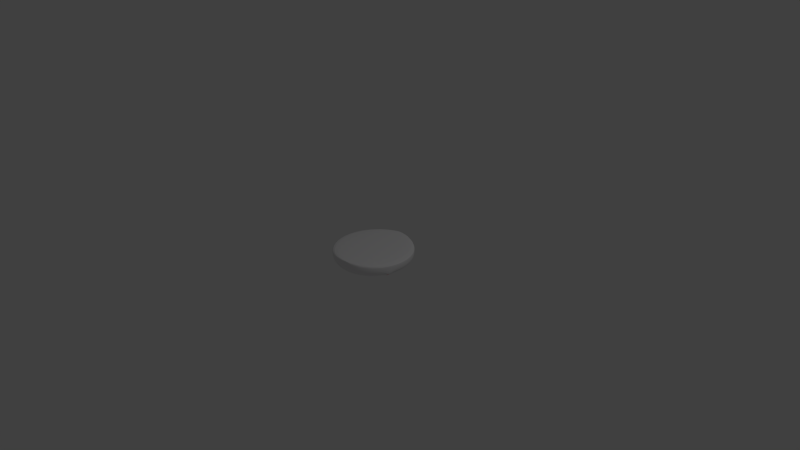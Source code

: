 # Source: OccupancySensor.blend  (saved by Blender 2.73.0; exported with 4.5.12 LTS)
import bpy
from mathutils import Matrix  # noqa: F401  (used for matrix-valued properties, if any)

bpy.ops.wm.read_factory_settings(use_empty=True)
scene = bpy.context.scene
scene.name = 'Scene'

# ---- collections
col_collection_1 = bpy.data.collections.new('Collection 1'); scene.collection.children.link(col_collection_1)

# ---- materials (node trees are filled in below, after node groups)
mat_white = bpy.data.materials.new('White')
mat_white.alpha_threshold = 0.0
mat_white.use_transparent_shadow = False
mat_white.diffuse_color = (0.8763, 0.8705, 0.882, 1.0)
mat_white.roughness = 0.5
mat_white.specular_intensity = 0.0
mat_black = bpy.data.materials.new('black')
mat_black.alpha_threshold = 0.0
mat_black.use_transparent_shadow = False
mat_black.diffuse_color = (0.0, 0.0, 0.0, 1.0)
mat_black.roughness = 0.5
mat_black.specular_intensity = 0.0
mat_clear = bpy.data.materials.new('clear')
mat_clear.alpha_threshold = 0.0
mat_clear.use_transparent_shadow = False
mat_clear.diffuse_color = (0.7372, 0.7371, 0.7372, 1.0)
mat_clear.roughness = 0.5
mat_clear.specular_intensity = 0.0
mat_outer = bpy.data.materials.new('outer')
mat_outer.alpha_threshold = 0.0
mat_outer.use_transparent_shadow = False
mat_outer.diffuse_color = (0.7843, 0.7843, 0.7843, 1.0)
mat_outer.roughness = 0.5
mat_outer.specular_intensity = 0.0
mat_red = bpy.data.materials.new('red')
mat_red.alpha_threshold = 0.0
mat_red.use_transparent_shadow = False
mat_red.diffuse_color = (1.0, 0.0, 0.02546, 1.0)
mat_red.roughness = 0.5
mat_red.specular_intensity = 0.0

# ---- material node trees

# ---- world
world_world = bpy.data.worlds.new('World'); scene.world = world_world
world_world.color = (0.05088, 0.05088, 0.05088)
world_world.use_sun_shadow = False
world_world.sun_shadow_jitter_overblur = 0.0
world_world.cycles.sampling_method = 'MANUAL'
world_world.cycles.sample_map_resolution = 256

# ---- cameras
cam_camera = bpy.data.cameras.new('Camera')
cam_camera.clip_end = 100.0
cam_camera.lens = 35.0
cam_camera.sensor_width = 32.0
cam_camera.sensor_height = 18.0
cam_camera.ortho_scale = 7.314
cam_camera.dof.focus_distance = 0.0
cam_camera.dof.aperture_fstop = 128.0

# ---- lights
light_lamp = bpy.data.lights.new('Lamp', 'POINT')
light_lamp.transmission_factor = 0.0
light_lamp.cutoff_distance = 30.0
light_lamp.energy = 100.0
light_lamp.shadow_buffer_clip_start = 1.001
light_lamp.shadow_soft_size = 0.1
light_lamp.shadow_maximum_resolution = 0.006
light_lamp.use_absolute_resolution = True
light_lamp.cycles.use_multiple_importance_sampling = False

# ---- meshes
me_occupancysensor = bpy.data.meshes.new('OccupancySensor')
me_occupancysensor.from_pydata([(-0.5306, 0.0, 0.121), (-0.5152, 0.127, 0.121), (-0.4698, 0.2466, 0.121), (-0.3972, 0.3519, 0.121), (-0.3014, 0.4367, 0.121), (-0.1882, 0.4961, 0.121), (-0.06396, 0.5267, 0.121), (0.06396, 0.5267, 0.121), (0.1882, 0.4961, 0.121), (0.3014, 0.4367, 0.121), (0.3972, 0.3519, 0.121), (0.4698, 0.2466, 0.121), (0.5152, 0.127, 0.121), (0.5306, 0.0, 0.121), (0.5152, -0.127, 0.121), (0.4698, -0.2466, 0.121), (0.3972, -0.3519, 0.121), (0.3014, -0.4367, 0.121), (0.1882, -0.4961, 0.121), (0.06396, -0.5267, 0.121), (-0.06396, -0.5267, 0.121), (-0.1882, -0.4961, 0.121), (-0.3014, -0.4367, 0.121), (-0.3972, -0.3519, 0.121), (-0.4698, -0.2466, 0.121), (-0.5152, -0.127, 0.121), (-0.5306, 0.0, 0.07497), (-0.5152, 0.127, 0.07497), (-0.4698, 0.2466, 0.07497), (-0.3972, 0.3519, 0.07497), (-0.3014, 0.4367, 0.07497), (-0.1882, 0.4961, 0.07497), (-0.06396, 0.5267, 0.07497), (0.06396, 0.5267, 0.07497), (0.1882, 0.4961, 0.07497), (0.3014, 0.4367, 0.07497), (0.3972, 0.3519, 0.07497), (0.4698, 0.2466, 0.07497), (0.5152, 0.127, 0.07497), (0.5306, 0.0, 0.07497), (0.5152, -0.127, 0.07497), (0.4698, -0.2466, 0.07497), (0.3972, -0.3519, 0.07497), (0.3014, -0.4367, 0.07497), (0.1882, -0.4961, 0.07497), (0.06396, -0.5267, 0.07497), (-0.06396, -0.5267, 0.07497), (-0.1882, -0.4961, 0.07497), (-0.3014, -0.4367, 0.07497), (-0.3972, -0.3519, 0.07497), (-0.4698, -0.2466, 0.07497), (-0.5152, -0.127, 0.07497), (-0.5306, 0.0, -0.0282), (-0.5152, 0.127, -0.0282), (-0.4698, 0.2466, -0.0282), (-0.3972, 0.3519, -0.0282), (-0.3014, 0.4367, -0.0282), (-0.1882, 0.4961, -0.0282), (-0.06396, 0.5267, -0.0282), (0.06396, 0.5267, -0.0282), (0.1882, 0.4961, -0.0282), (0.3014, 0.4367, -0.0282), (0.3972, 0.3519, -0.0282), (0.4698, 0.2466, -0.0282), (0.5152, 0.127, -0.0282), (0.5306, 0.0, -0.0282), (0.5152, -0.127, -0.0282), (0.4698, -0.2466, -0.0282), (0.3972, -0.3519, -0.0282), (0.3014, -0.4367, -0.0282), (0.1882, -0.4961, -0.0282), (0.06396, -0.5267, -0.0282), (-0.06396, -0.5267, -0.0282), (-0.1882, -0.4961, -0.0282), (-0.3014, -0.4367, -0.0282), (-0.3972, -0.3519, -0.0282), (-0.4698, -0.2466, -0.0282), (-0.5152, -0.127, -0.0282), (-0.3788, 0.0, -0.1138), (-0.3678, 0.09066, -0.1138), (-0.3355, 0.1761, -0.1138), (-0.2836, 0.2512, -0.1138), (-0.2152, 0.3118, -0.1138), (-0.1343, 0.3542, -0.1138), (-0.04566, 0.3761, -0.1138), (0.04566, 0.3761, -0.1138), (0.1343, 0.3542, -0.1138), (0.2152, 0.3118, -0.1138), (0.2836, 0.2512, -0.1138), (0.3355, 0.1761, -0.1138), (0.3678, 0.09066, -0.1138), (0.3788, 0.0, -0.1138), (0.3678, -0.09066, -0.1138), (0.3355, -0.1761, -0.1138), (0.2836, -0.2512, -0.1138), (0.2152, -0.3118, -0.1138), (0.1343, -0.3542, -0.1138), (0.04566, -0.3761, -0.1138), (-0.04566, -0.3761, -0.1138), (-0.1343, -0.3542, -0.1138), (-0.2152, -0.3118, -0.1138), (-0.2836, -0.2512, -0.1138), (-0.3355, -0.1761, -0.1138), (-0.3678, -0.09066, -0.1138), (-0.4065, -0.1011, 0.009896), (-0.3417, -0.07711, -0.06931), (-0.3465, -0.01727, -0.06931), (-0.4133, -0.01727, 0.009896), (-0.3223, 0.3001, 0.003546), (-0.2405, 0.2327, -0.07566), (-0.1913, 0.2733, -0.07566), (-0.2533, 0.357, 0.003546), (0.4629, -0.179, -0.03621), (0.4838, -0.1514, -0.04027), (0.3746, -0.1494, -0.1062), (0.3846, -0.1183, -0.1081), (-0.2438, 0.0, -0.1164), (-0.2368, 0.05884, -0.1164), (-0.2159, 0.1143, -0.1164), (-0.1825, 0.163, -0.1164), (-0.1385, 0.2023, -0.1164), (-0.08647, 0.2299, -0.1164), (-0.02939, 0.2441, -0.1164), (0.02939, 0.2441, -0.1164), (0.08647, 0.2299, -0.1164), (0.1385, 0.2023, -0.1164), (0.1825, 0.163, -0.1164), (0.2159, 0.1143, -0.1164), (0.2368, 0.05884, -0.1164), (0.2438, 0.0, -0.1164), (0.2368, -0.05884, -0.1164), (0.2159, -0.1143, -0.1164), (0.1825, -0.163, -0.1164), (0.1385, -0.2023, -0.1164), (0.08647, -0.2299, -0.1164), (0.02939, -0.2441, -0.1164), (-0.02939, -0.2441, -0.1164), (-0.08647, -0.2299, -0.1164), (-0.1385, -0.2023, -0.1164), (-0.1825, -0.163, -0.1164), (-0.2159, -0.1143, -0.1164), (-0.2368, -0.05884, -0.1164), (-0.06035, -0.0009144, -0.2558), (-0.0586, 0.01338, -0.2558), (-0.05344, 0.02685, -0.2558), (-0.04517, 0.03871, -0.2558), (-0.03428, 0.04826, -0.2558), (-0.0214, 0.05495, -0.2558), (-0.007274, 0.0584, -0.2558), (0.007274, 0.0584, -0.2558), (0.0214, 0.05495, -0.2558), (0.03428, 0.04826, -0.2558), (0.04517, 0.03871, -0.2558), (0.05344, 0.02685, -0.2558), (0.0586, 0.01338, -0.2558), (0.06035, -0.0009144, -0.2558), (0.0586, -0.01521, -0.2558), (0.05344, -0.02868, -0.2558), (0.04517, -0.04053, -0.2558), (0.03428, -0.05009, -0.2558), (0.0214, -0.05678, -0.2558), (0.007274, -0.06023, -0.2558), (-0.007274, -0.06023, -0.2558), (-0.0214, -0.05678, -0.2558), (-0.03428, -0.05009, -0.2558), (-0.04517, -0.04053, -0.2558), (-0.05344, -0.02868, -0.2558), (-0.0586, -0.01521, -0.2558), (-0.2438, 0.0, 0.05292), (-0.2368, 0.05884, 0.05292), (-0.2159, 0.1143, 0.05292), (-0.1825, 0.163, 0.05292), (-0.1385, 0.2023, 0.05292), (-0.08647, 0.2299, 0.05292), (-0.02939, 0.2441, 0.05292), (0.02939, 0.2441, 0.05292), (0.08647, 0.2299, 0.05292), (0.1385, 0.2023, 0.05292), (0.1825, 0.163, 0.05292), (0.2159, 0.1143, 0.05292), (0.2368, 0.05884, 0.05292), (0.2438, 0.0, 0.05292), (0.2368, -0.05884, 0.05292), (0.2159, -0.1143, 0.05292), (0.1825, -0.163, 0.05292), (0.1385, -0.2023, 0.05292), (0.08647, -0.2299, 0.05292), (0.02939, -0.2441, 0.05292), (-0.02939, -0.2441, 0.05292), (-0.08647, -0.2299, 0.05292), (-0.1385, -0.2023, 0.05292), (-0.1825, -0.163, 0.05292), (-0.2159, -0.1143, 0.05292), (-0.2368, -0.05884, 0.05292), (-0.3814, -0.1132, -0.09153), (-0.4057, 0.02437, -0.09153), (-0.4147, 0.02278, -0.08271), (-0.3904, -0.1148, -0.08271), (-0.3684, -0.1109, -0.07783), (-0.3926, 0.02666, -0.07783), (-0.4016, 0.02508, -0.069), (-0.3774, -0.1125, -0.069), (-0.4386, -0.1259, -0.04708), (-0.4628, 0.01167, -0.04708), (-0.4718, 0.01008, -0.03826), (-0.4476, -0.1275, -0.03826), (-0.4255, -0.1236, -0.03338), (-0.4498, 0.01396, -0.03338), (-0.4588, 0.01238, -0.02455), (-0.4345, -0.1252, -0.02455), (-0.4068, -0.1196, -0.07248), (-0.4311, 0.01802, -0.07248), (-0.4401, 0.01643, -0.06366), (-0.4158, -0.1211, -0.06366), (-0.3938, -0.1173, -0.05878), (-0.418, 0.02031, -0.05878), (-0.427, 0.01873, -0.04995), (-0.4028, -0.1189, -0.04995), (-0.3071, 0.2529, -0.09153), (-0.2067, 0.3499, -0.09153), (-0.213, 0.3565, -0.08271), (-0.3135, 0.2595, -0.08271), (-0.2979, 0.2434, -0.07783), (-0.1975, 0.3404, -0.07783), (-0.2038, 0.347, -0.069), (-0.3043, 0.25, -0.069), (-0.3496, 0.2932, -0.04708), (-0.2491, 0.3902, -0.04708), (-0.2555, 0.3968, -0.03826), (-0.356, 0.2998, -0.03826), (-0.3404, 0.2837, -0.03338), (-0.2399, 0.3807, -0.03338), (-0.2463, 0.3873, -0.02455), (-0.3468, 0.2902, -0.02455), (-0.3266, 0.2704, -0.07248), (-0.2261, 0.3675, -0.07248), (-0.2325, 0.374, -0.06366), (-0.333, 0.277, -0.06366), (-0.3174, 0.2609, -0.05878), (-0.2169, 0.3579, -0.05878), (-0.2233, 0.3645, -0.04995), (-0.3238, 0.2675, -0.04995)], [], [(117, 143, 142, 116), (118, 144, 143, 117), (119, 145, 144, 118), (120, 146, 145, 119), (121, 147, 146, 120), (122, 148, 147, 121), (149, 148, 122, 123), (150, 149, 123, 124), (151, 150, 124, 125), (152, 151, 125, 126), (153, 152, 126, 127), (154, 153, 127, 128), (155, 154, 128, 129), (156, 155, 129, 130), (157, 156, 130, 131), (158, 157, 131, 132), (159, 158, 132, 133), (160, 159, 133, 134), (161, 160, 134, 135), (162, 161, 135, 136), (137, 163, 162, 136), (138, 164, 163, 137), (139, 165, 164, 138), (140, 166, 165, 139), (141, 167, 166, 140), (116, 142, 167, 141), (169, 117, 116, 168), (170, 118, 117, 169), (171, 119, 118, 170), (172, 120, 119, 171), (173, 121, 120, 172), (174, 122, 121, 173), (123, 122, 174, 175), (124, 123, 175, 176), (125, 124, 176, 177), (126, 125, 177, 178), (127, 126, 178, 179), (128, 127, 179, 180), (129, 128, 180, 181), (130, 129, 181, 182), (131, 130, 182, 183), (132, 131, 183, 184), (133, 132, 184, 185), (134, 133, 185, 186), (135, 134, 186, 187), (136, 135, 187, 188), (189, 137, 136, 188), (190, 138, 137, 189), (191, 139, 138, 190), (192, 140, 139, 191), (193, 141, 140, 192), (168, 116, 141, 193), (197, 196, 195, 194), (195, 199, 198, 194), (196, 200, 199, 195), (201, 200, 196, 197), (198, 201, 197, 194), (199, 200, 201, 198), (205, 204, 203, 202), (203, 207, 206, 202), (204, 208, 207, 203), (209, 208, 204, 205), (206, 209, 205, 202), (207, 208, 209, 206), (213, 212, 211, 210), (211, 215, 214, 210), (212, 216, 215, 211), (217, 216, 212, 213), (214, 217, 213, 210), (215, 216, 217, 214), (221, 220, 219, 218), (219, 223, 222, 218), (220, 224, 223, 219), (225, 224, 220, 221), (222, 225, 221, 218), (223, 224, 225, 222), (229, 228, 227, 226), (227, 231, 230, 226), (228, 232, 231, 227), (233, 232, 228, 229), (230, 233, 229, 226), (231, 232, 233, 230), (237, 236, 235, 234), (235, 239, 238, 234), (236, 240, 239, 235), (241, 240, 236, 237), (238, 241, 237, 234), (239, 240, 241, 238), (107, 106, 105, 104), (77, 103, 102, 76), (76, 102, 101, 75), (75, 101, 100, 74), (74, 100, 99, 73), (73, 99, 98, 72), (98, 97, 71, 72), (96, 95, 69, 70), (95, 94, 68, 69), (94, 93, 67, 68), (115, 114, 113, 112), (92, 91, 65, 66), (91, 90, 64, 65), (90, 89, 63, 64), (89, 88, 62, 63), (88, 87, 61, 62), (87, 86, 60, 61), (86, 85, 59, 60), (85, 84, 58, 59), (58, 84, 83, 57), (57, 83, 82, 56), (111, 110, 109, 108), (55, 81, 80, 54), (54, 80, 79, 53), (53, 79, 78, 52), (26, 52, 77, 51), (51, 77, 76, 50), (50, 76, 75, 49), (49, 75, 74, 48), (48, 74, 73, 47), (47, 73, 72, 46), (72, 71, 45, 46), (71, 70, 44, 45), (70, 69, 43, 44), (69, 68, 42, 43), (68, 67, 41, 42), (67, 66, 40, 41), (66, 65, 39, 40), (65, 64, 38, 39), (64, 63, 37, 38), (63, 62, 36, 37), (62, 61, 35, 36), (61, 60, 34, 35), (60, 59, 33, 34), (59, 58, 32, 33), (32, 58, 57, 31), (31, 57, 56, 30), (30, 56, 55, 29), (29, 55, 54, 28), (28, 54, 53, 27), (27, 53, 52, 26), (0, 26, 51, 25), (25, 51, 50, 24), (24, 50, 49, 23), (23, 49, 48, 22), (22, 48, 47, 21), (21, 47, 46, 20), (46, 45, 19, 20), (45, 44, 18, 19), (44, 43, 17, 18), (43, 42, 16, 17), (42, 41, 15, 16), (41, 40, 14, 15), (40, 39, 13, 14), (39, 38, 12, 13), (38, 37, 11, 12), (37, 36, 10, 11), (36, 35, 9, 10), (35, 34, 8, 9), (34, 33, 7, 8), (33, 32, 6, 7), (6, 32, 31, 5), (5, 31, 30, 4), (4, 30, 29, 3), (3, 29, 28, 2), (2, 28, 27, 1), (0, 1, 27, 26), (97, 96, 70, 71), (103, 77, 104, 105), (106, 78, 103, 105), (107, 52, 78, 106), (77, 52, 107, 104), (81, 55, 108, 109), (110, 82, 81, 109), (111, 56, 82, 110), (55, 56, 111, 108), (113, 66, 67, 112), (92, 66, 113, 114), (93, 92, 114, 115), (112, 67, 93, 115), (5, 7, 6), (5, 8, 7), (4, 8, 5), (4, 9, 8), (3, 9, 4), (3, 10, 9), (2, 10, 3), (2, 11, 10), (1, 11, 2), (1, 12, 11), (0, 12, 1), (0, 13, 12), (25, 13, 0), (25, 14, 13), (24, 14, 25), (24, 15, 14), (23, 15, 24), (23, 16, 15), (22, 16, 23), (22, 17, 16), (21, 17, 22), (21, 18, 17), (20, 18, 21), (20, 19, 18), (86, 84, 85), (86, 83, 84), (87, 83, 86), (87, 82, 83), (88, 82, 87), (88, 81, 82), (89, 81, 88), (89, 80, 81), (90, 80, 89), (90, 79, 80), (91, 79, 90), (91, 78, 79), (92, 78, 91), (92, 103, 78), (93, 103, 92), (93, 102, 103), (94, 102, 93), (94, 101, 102), (95, 101, 94), (95, 100, 101), (96, 100, 95), (96, 99, 100), (97, 99, 96), (97, 98, 99), (150, 148, 149), (150, 147, 148), (151, 147, 150), (151, 146, 147), (152, 146, 151), (152, 145, 146), (153, 145, 152), (153, 144, 145), (154, 144, 153), (154, 143, 144), (155, 143, 154), (155, 142, 143), (156, 142, 155), (156, 167, 142), (157, 167, 156), (157, 166, 167), (158, 166, 157), (158, 165, 166), (159, 165, 158), (159, 164, 165), (160, 164, 159), (160, 163, 164), (161, 163, 160), (161, 162, 163)])
me_occupancysensor.polygons.foreach_set('material_index', [2, 2, 2, 2, 2, 2, 2, 2, 2, 2, 2, 2, 2, 2, 2, 2, 2, 2, 2, 2, 2, 2, 2, 2, 2, 2, 2, 2, 2, 2, 2, 2, 2, 2, 2, 2, 2, 2, 2, 2, 2, 2, 2, 2, 2, 2, 2, 2, 2, 2, 2, 2, 0, 0, 0, 0, 0, 0, 3, 3, 3, 3, 3, 3, 3, 3, 3, 3, 3, 3, 3, 3, 3, 3, 3, 3, 3, 3, 3, 3, 3, 3, 3, 3, 3, 3, 3, 3, 1, 0, 0, 0, 0, 0, 0, 0, 0, 0, 4, 0, 0, 0, 0, 0, 0, 0, 0, 0, 0, 1, 0, 0, 0, 0, 0, 0, 0, 0, 0, 0, 0, 0, 0, 0, 0, 0, 0, 0, 0, 0, 0, 0, 0, 0, 0, 0, 0, 0, 0, 0, 0, 0, 0, 0, 0, 0, 0, 0, 0, 0, 0, 0, 0, 0, 0, 0, 0, 0, 0, 0, 0, 0, 0, 0, 0, 0, 0, 0, 0, 0, 0, 0, 0, 0, 0, 0, 0, 0, 0, 0, 0, 0, 0, 0, 0, 0, 0, 0, 0, 0, 0, 0, 0, 0, 0, 0, 0, 0, 0, 0, 0, 0, 0, 0, 0, 0, 0, 0, 0, 0, 0, 0, 0, 0, 0, 0, 0, 0, 0, 0, 0, 0, 0, 0, 0, 0, 2, 2, 2, 2, 2, 2, 2, 2, 2, 2, 2, 2, 2, 2, 2, 2, 2, 2, 2, 2, 2, 2, 2, 2])
me_occupancysensor.materials.append(mat_white)
me_occupancysensor.materials.append(mat_black)
me_occupancysensor.materials.append(mat_clear)
me_occupancysensor.materials.append(mat_outer)
me_occupancysensor.materials.append(mat_red)
me_occupancysensor.use_remesh_preserve_volume = False
me_occupancysensor.use_remesh_preserve_attributes = False
me_occupancysensor.use_mirror_vertex_groups = False
me_occupancysensor.update()

# ---- objects
ob_occupancysensor = bpy.data.objects.new('OccupancySensor', me_occupancysensor)
ob_lamp = bpy.data.objects.new('Lamp', light_lamp)
ob_camera = bpy.data.objects.new('Camera', cam_camera)

# ---- transforms, parenting, visibility, modifiers, constraints
ob_occupancysensor.location = (0.0, 0.0, 0.0)
ob_occupancysensor.lineart.crease_threshold = 0.0
_m = ob_occupancysensor.modifiers.new('Subsurf', 'SUBSURF')
_m.uv_smooth = 'PRESERVE_CORNERS'
_m.quality = 2
_m.show_only_control_edges = False
ob_lamp.location = (4.076, 1.005, 5.904)
ob_lamp.rotation_euler = (0.6503, 0.05522, 1.866)
ob_lamp.lock_rotations_4d = False
ob_lamp.empty_display_type = 'ARROWS'
ob_lamp.color = (0.0, 0.0, 0.0, 0.0)
ob_lamp.lineart.crease_threshold = 0.0
ob_camera.location = (7.481, -6.508, 5.344)
ob_camera.rotation_euler = (1.109, 0.01082, 0.8149)
ob_camera.lock_rotations_4d = False
ob_camera.empty_display_type = 'ARROWS'
ob_camera.color = (0.0, 0.0, 0.0, 0.0)
ob_camera.display_type = 'WIRE'
ob_camera.lineart.crease_threshold = 0.0

# ---- collection membership
col_collection_1.objects.link(ob_occupancysensor)
col_collection_1.objects.link(ob_lamp)
col_collection_1.objects.link(ob_camera)

# ---- scene / render settings (as saved in the file)
scene.camera = ob_camera
scene.frame_start = 1; scene.frame_end = 250; scene.frame_set(1)
scene.render.engine = 'BLENDER_EEVEE_NEXT'
scene.render.resolution_percentage = 50
scene.render.dither_intensity = 0.0
scene.cycles.use_denoising = False
scene.cycles.samples = 10
scene.cycles.sampling_pattern = 'TABULATED_SOBOL'
scene.cycles.light_sampling_threshold = 0.0
scene.cycles.use_adaptive_sampling = False
scene.cycles.use_light_tree = False
scene.cycles.blur_glossy = 0.0
scene.cycles.pixel_filter_type = 'GAUSSIAN'
scene.cycles.sample_clamp_indirect = 0.0
scene.view_settings.view_transform = 'Standard'
bpy.context.view_layer.update()
